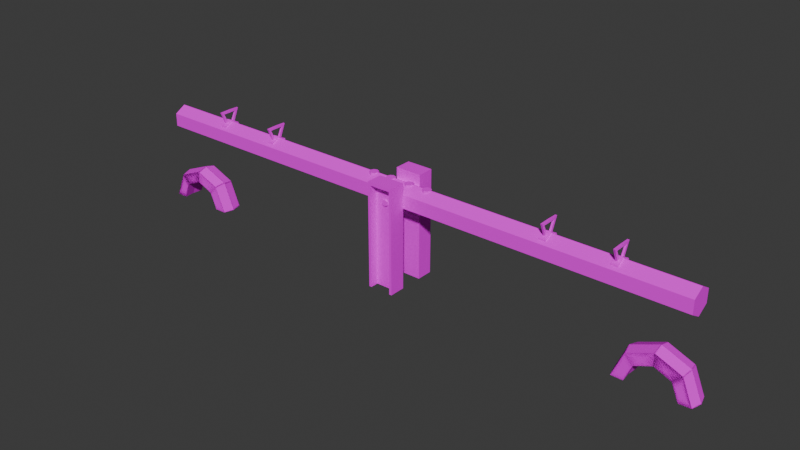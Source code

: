 # Source: Seesaw01.blend  (saved by Blender 4.2.66; exported with 4.5.12 LTS)
import bpy
from mathutils import Matrix  # noqa: F401  (used for matrix-valued properties, if any)

bpy.ops.wm.read_factory_settings(use_empty=True)
scene = bpy.context.scene
scene.name = 'Scene'

# ---- collections
col_collection = bpy.data.collections.new('Collection'); scene.collection.children.link(col_collection)

# ---- images (referenced by path relative to the original .blend; pixels are not part of the script)
import os
ASSET_DIR = os.environ.get("B2B_ASSET_DIR", "")  # directory of the original .blend (textures are referenced by path, not embedded)
HERE = os.path.dirname(os.path.abspath(__file__))  # packed textures are extracted next to this script under _unpacked/

def load_image(name, relpath, width, height, colorspace="sRGB"):
    """Load a texture the original file referenced (path relative to the .blend, or extracted next to this script)."""
    p = next((c for c in (os.path.join(HERE, relpath), os.path.join(ASSET_DIR, relpath)) if relpath and os.path.exists(c)), "")
    if p:
        img = bpy.data.images.load(p, check_existing=True)
        img.name = name
    else:  # same state as the original file: an image datablock whose file is absent (Cycles renders it pink)
        img = bpy.data.images.new(name, width, height)
        img.source = "FILE"
        img.filepath = "//" + (relpath or name)
    img.colorspace_settings.name = colorspace
    return img
img_seesawswing01_a_png = load_image('SeesawSwing01_a.png', 'SeesawSwing01_a.png', 1024, 1024, 'sRGB')

# ---- materials (node trees are filled in below, after node groups)
mat_primary = bpy.data.materials.new('Primary')
mat_primary.alpha_threshold = 0.0
mat_primary.use_transparent_shadow = False
mat_primary.roughness = 0.5
mat_primary.line_color = (0.0, 0.0, 0.0, 1.0)

# ---- material node trees
mat_primary.use_nodes = True; mat_primary.node_tree.nodes.clear()
_N = mat_primary.node_tree.nodes; _L = mat_primary.node_tree.links
n0 = _N.new('ShaderNodeOutputMaterial'); n0.name = 'Material Output'; n0.location = (300, 300)
n1 = _N.new('ShaderNodeBsdfPrincipled'); n1.name = 'Principled BSDF'; n1.location = (10, 300)
n1.inputs[3].default_value = 1.45
n1.inputs[13].default_value = 0.05
n2 = _N.new('ShaderNodeTexImage'); n2.name = 'Image Texture'; n2.location = (-280, 280)
n2.image = img_seesawswing01_a_png
n2.interpolation = 'Closest'
_L.new(n1.outputs[0], n0.inputs[0])
_L.new(n2.outputs[0], n1.inputs[0])
n0.is_active_output = True

# ---- world
world_world = bpy.data.worlds.new('World'); scene.world = world_world
world_world.use_nodes = True; world_world.node_tree.nodes.clear()
_N = world_world.node_tree.nodes; _L = world_world.node_tree.links
n0 = _N.new('ShaderNodeOutputWorld'); n0.name = 'World Output'; n0.location = (300, 300)
n1 = _N.new('ShaderNodeBackground'); n1.name = 'Background'; n1.location = (10, 300)
n1.inputs[0].default_value = (0.05088, 0.05088, 0.05088, 1.0)
_L.new(n1.outputs[0], n0.inputs[0])
n0.is_active_output = True
world_world.color = (0.05088, 0.05088, 0.05088)
world_world.use_sun_shadow = False
world_world.sun_shadow_jitter_overblur = 0.0

# ---- meshes
me_cylinder = bpy.data.meshes.new('Cylinder')
me_cylinder.from_pydata([(-4.4, 0.1732, 0.125), (4.4, 0.1732, 0.125), (-4.4, 0.1732, -0.075), (4.4, 0.1732, -0.075), (-4.4, -1.106e-08, -0.175), (4.4, -1.106e-08, -0.175), (-4.4, -0.1732, -0.075), (4.4, -0.1732, -0.075), (-4.4, -0.1732, 0.125), (4.4, -0.1732, 0.125), (-4.4, 3.844e-09, 0.225), (4.4, 3.844e-09, 0.225), (7.637e-09, -0.2982, 0.05), (7.637e-09, -0.3232, 0.05), (0.0433, -0.2982, 0.025), (0.0433, -0.3232, 0.025), (0.0433, -0.2982, -0.025), (0.0433, -0.3232, -0.025), (7.637e-09, -0.2982, -0.05), (7.637e-09, -0.3232, -0.05), (-0.0433, -0.2982, -0.025), (-0.0433, -0.3232, -0.025), (-0.0433, -0.2982, 0.025), (-0.0433, -0.3232, 0.025), (3.3, -0.125, 0.14), (3.3, -0.125, 0.1775), (3.3, 0.125, 0.14), (3.3, 0.125, 0.1775), (3.4, -0.125, 0.14), (3.4, -0.125, 0.1775), (3.4, 0.125, 0.14), (3.4, 0.125, 0.1775), (3.3, -3.607e-09, 0.14), (3.3, 3.844e-09, 0.24), (3.4, 3.844e-09, 0.14), (3.4, -3.607e-09, 0.24), (3.336, -0.07975, 0.2001), (3.364, -0.07975, 0.2001), (3.336, -0.04525, 0.2174), (3.364, -0.04525, 0.2174), (3.364, -0.1125, 0.359), (3.364, -0.1657, 0.3937), (3.336, -0.1657, 0.3937), (3.336, -0.1125, 0.359), (3.364, 1.082e-07, 0.3976), (3.336, 1.082e-07, 0.3976), (3.336, 1.082e-07, 0.359), (3.336, 0.07975, 0.2001), (3.364, 0.07975, 0.2001), (3.336, 0.04525, 0.2174), (3.364, 0.04525, 0.2174), (3.364, 0.1125, 0.359), (3.364, 0.1657, 0.3937), (3.336, 0.1657, 0.3937), (3.336, 0.1125, 0.359), (3.364, 1.082e-07, 0.359), (2.3, 0.125, 0.14), (2.3, 0.125, 0.1775), (2.3, -0.125, 0.14), (2.3, -0.125, 0.1775), (2.4, 0.125, 0.14), (2.4, 0.125, 0.1775), (2.4, -0.125, 0.14), (2.4, -0.125, 0.1775), (2.3, 1.325e-07, 0.14), (2.3, 1.251e-07, 0.24), (2.4, 1.251e-07, 0.14), (2.4, 1.325e-07, 0.24), (2.336, 0.07975, 0.2001), (2.364, 0.07975, 0.2001), (2.336, 0.04525, 0.2174), (2.364, 0.04525, 0.2174), (2.364, 0.1125, 0.359), (2.364, 0.1657, 0.3937), (2.336, 0.1657, 0.3937), (2.336, 0.1125, 0.359), (2.364, 2.077e-08, 0.3976), (2.336, 2.077e-08, 0.3976), (2.336, 2.077e-08, 0.359), (2.336, -0.07975, 0.2001), (2.364, -0.07975, 0.2001), (2.336, -0.04525, 0.2174), (2.364, -0.04525, 0.2174), (2.364, -0.1125, 0.359), (2.364, -0.1657, 0.3937), (2.336, -0.1657, 0.3937), (2.336, -0.1125, 0.359), (2.364, 2.077e-08, 0.359), (-3.3, -0.125, 0.14), (-3.3, -0.125, 0.1775), (-3.3, 0.125, 0.14), (-3.3, 0.125, 0.1775), (-3.4, -0.125, 0.14), (-3.4, -0.125, 0.1775), (-3.4, 0.125, 0.14), (-3.4, 0.125, 0.1775), (-3.3, -3.607e-09, 0.14), (-3.3, 3.844e-09, 0.24), (-3.4, 3.844e-09, 0.14), (-3.4, -3.607e-09, 0.24), (-3.336, -0.07975, 0.2001), (-3.364, -0.07975, 0.2001), (-3.336, -0.04525, 0.2174), (-3.364, -0.04525, 0.2174), (-3.364, -0.1125, 0.359), (-3.364, -0.1657, 0.3937), (-3.336, -0.1657, 0.3937), (-3.336, -0.1125, 0.359), (-3.364, 1.082e-07, 0.3976), (-3.336, 1.082e-07, 0.3976), (-3.336, 1.082e-07, 0.359), (-3.336, 0.07975, 0.2001), (-3.364, 0.07975, 0.2001), (-3.336, 0.04525, 0.2174), (-3.364, 0.04525, 0.2174), (-3.364, 0.1125, 0.359), (-3.364, 0.1657, 0.3937), (-3.336, 0.1657, 0.3937), (-3.336, 0.1125, 0.359), (-3.364, 1.082e-07, 0.359), (-2.3, 0.125, 0.14), (-2.3, 0.125, 0.1775), (-2.3, -0.125, 0.14), (-2.3, -0.125, 0.1775), (-2.4, 0.125, 0.14), (-2.4, 0.125, 0.1775), (-2.4, -0.125, 0.14), (-2.4, -0.125, 0.1775), (-2.3, 1.325e-07, 0.14), (-2.3, 1.251e-07, 0.24), (-2.4, 1.251e-07, 0.14), (-2.4, 1.325e-07, 0.24), (-2.336, 0.07975, 0.2001), (-2.364, 0.07975, 0.2001), (-2.336, 0.04525, 0.2174), (-2.364, 0.04525, 0.2174), (-2.364, 0.1125, 0.359), (-2.364, 0.1657, 0.3937), (-2.336, 0.1657, 0.3937), (-2.336, 0.1125, 0.359), (-2.364, 2.077e-08, 0.3976), (-2.336, 2.077e-08, 0.3976), (-2.336, 2.077e-08, 0.359), (-2.336, -0.07975, 0.2001), (-2.364, -0.07975, 0.2001), (-2.336, -0.04525, 0.2174), (-2.364, -0.04525, 0.2174), (-2.364, -0.1125, 0.359), (-2.364, -0.1657, 0.3937), (-2.336, -0.1657, 0.3937), (-2.336, -0.1125, 0.359), (-2.364, 2.077e-08, 0.359), (-0.4594, 0.06754, 0.225), (-0.4594, 0.06754, 0.1775), (0.4594, 0.06754, 0.1775), (0.4594, 0.06754, 0.225), (0.5071, 0.04776, 0.1775), (0.5071, 0.04776, 0.225), (0.5269, 2.033e-08, 0.1775), (0.5269, 2.033e-08, 0.225), (0.5071, -0.04776, 0.1775), (0.5071, -0.04776, 0.225), (0.4594, -0.06754, 0.1775), (0.4594, -0.06754, 0.225), (0.4116, -0.04776, 0.1775), (0.4116, -0.04776, 0.225), (0.3918, 2.033e-08, 0.1775), (0.3918, 2.033e-08, 0.225), (0.4116, 0.04776, 0.1775), (0.4116, 0.04776, 0.225), (-0.4116, 0.04776, 0.1775), (-0.4116, 0.04776, 0.225), (-0.3918, 2.033e-08, 0.1775), (-0.3918, 2.033e-08, 0.225), (-0.4116, -0.04776, 0.1775), (-0.4116, -0.04776, 0.225), (-0.4594, -0.06754, 0.1775), (-0.4594, -0.06754, 0.225), (-0.5071, -0.04776, 0.1775), (-0.5071, -0.04776, 0.225), (-0.5269, 2.033e-08, 0.1775), (-0.5269, 2.033e-08, 0.225), (-0.5071, 0.04776, 0.1775), (-0.5071, 0.04776, 0.225), (-0.1594, 0.06754, 0.225), (-0.1594, 0.06754, 0.1775), (-0.1116, 0.04776, 0.1775), (-0.1116, 0.04776, 0.225), (-0.09183, 2.033e-08, 0.1775), (-0.09183, 2.033e-08, 0.225), (-0.1116, -0.04776, 0.1775), (-0.1116, -0.04776, 0.225), (-0.1594, -0.06754, 0.1775), (-0.1594, -0.06754, 0.225), (-0.2071, -0.04776, 0.1775), (-0.2071, -0.04776, 0.225), (-0.2269, 2.033e-08, 0.1775), (-0.2269, 2.033e-08, 0.225), (-0.2071, 0.04776, 0.1775), (-0.2071, 0.04776, 0.225), (0.1594, 0.06754, 0.225), (0.1594, 0.06754, 0.1775), (0.2071, 0.04776, 0.1775), (0.2071, 0.04776, 0.225), (0.2269, 2.033e-08, 0.1775), (0.2269, 2.033e-08, 0.225), (0.2071, -0.04776, 0.1775), (0.2071, -0.04776, 0.225), (0.1594, -0.06754, 0.1775), (0.1594, -0.06754, 0.225), (0.1116, -0.04776, 0.1775), (0.1116, -0.04776, 0.225), (0.09184, 2.033e-08, 0.1775), (0.09184, 2.033e-08, 0.225), (0.1116, 0.04776, 0.1775), (0.1116, 0.04776, 0.225), (7.637e-09, 0.2982, 0.05), (7.637e-09, 0.3232, 0.05), (0.0433, 0.2982, 0.025), (0.0433, 0.3232, 0.025), (0.0433, 0.2982, -0.025), (0.0433, 0.3232, -0.025), (7.637e-09, 0.2982, -0.05), (7.637e-09, 0.3232, -0.05), (-0.0433, 0.2982, -0.025), (-0.0433, 0.3232, -0.025), (-0.0433, 0.2982, 0.025), (-0.0433, 0.3232, 0.025)], [], [(0, 1, 3, 2), (2, 3, 5, 4), (4, 5, 7, 6), (6, 7, 9, 8), (3, 1, 11, 9, 7, 5), (8, 9, 11, 10), (10, 11, 1, 0), (0, 2, 4, 6, 8, 10), (12, 13, 15, 14), (14, 15, 17, 16), (16, 17, 19, 18), (18, 19, 21, 20), (15, 13, 23, 21, 19, 17), (20, 21, 23, 22), (22, 23, 13, 12), (32, 33, 27, 26), (26, 27, 31, 30), (34, 35, 29, 28), (28, 29, 25, 24), (32, 34, 28, 24), (35, 33, 25, 29), (31, 27, 33, 35), (26, 30, 34, 32), (30, 31, 35, 34), (24, 25, 33, 32), (50, 49, 54, 51), (40, 43, 46, 55), (39, 38, 43, 40), (36, 37, 41, 42), (38, 36, 42, 43), (37, 39, 40, 41), (51, 54, 46, 55), (42, 41, 44, 45), (43, 42, 45, 46), (41, 40, 55, 44), (47, 48, 52, 53), (49, 47, 53, 54), (48, 50, 51, 52), (53, 52, 44, 45), (54, 53, 45, 46), (52, 51, 55, 44), (64, 65, 59, 58), (58, 59, 63, 62), (66, 67, 61, 60), (60, 61, 57, 56), (64, 66, 60, 56), (67, 65, 57, 61), (63, 59, 65, 67), (58, 62, 66, 64), (62, 63, 67, 66), (56, 57, 65, 64), (82, 81, 86, 83), (72, 75, 78, 87), (71, 70, 75, 72), (68, 69, 73, 74), (70, 68, 74, 75), (69, 71, 72, 73), (83, 86, 78, 87), (74, 73, 76, 77), (75, 74, 77, 78), (73, 72, 87, 76), (79, 80, 84, 85), (81, 79, 85, 86), (80, 82, 83, 84), (85, 84, 76, 77), (86, 85, 77, 78), (84, 83, 87, 76), (96, 90, 91, 97), (90, 94, 95, 91), (98, 92, 93, 99), (92, 88, 89, 93), (96, 88, 92, 98), (99, 93, 89, 97), (95, 99, 97, 91), (90, 96, 98, 94), (94, 98, 99, 95), (88, 96, 97, 89), (114, 115, 118, 113), (104, 119, 110, 107), (103, 104, 107, 102), (100, 106, 105, 101), (102, 107, 106, 100), (101, 105, 104, 103), (115, 119, 110, 118), (106, 109, 108, 105), (107, 110, 109, 106), (105, 108, 119, 104), (111, 117, 116, 112), (113, 118, 117, 111), (112, 116, 115, 114), (117, 109, 108, 116), (118, 110, 109, 117), (116, 108, 119, 115), (128, 122, 123, 129), (122, 126, 127, 123), (130, 124, 125, 131), (124, 120, 121, 125), (128, 120, 124, 130), (131, 125, 121, 129), (127, 131, 129, 123), (122, 128, 130, 126), (126, 130, 131, 127), (120, 128, 129, 121), (146, 147, 150, 145), (136, 151, 142, 139), (135, 136, 139, 134), (132, 138, 137, 133), (134, 139, 138, 132), (133, 137, 136, 135), (147, 151, 142, 150), (138, 141, 140, 137), (139, 142, 141, 138), (137, 140, 151, 136), (143, 149, 148, 144), (145, 150, 149, 143), (144, 148, 147, 146), (149, 141, 140, 148), (150, 142, 141, 149), (148, 140, 151, 147), (188, 189, 191, 190), (180, 181, 183, 182), (154, 155, 157, 156), (186, 187, 189, 188), (171, 152, 183, 181, 179, 177, 175, 173), (156, 157, 159, 158), (192, 193, 195, 194), (178, 179, 181, 180), (158, 159, 161, 160), (194, 195, 197, 196), (176, 177, 179, 178), (160, 161, 163, 162), (187, 184, 199, 197, 195, 193, 191, 189), (174, 175, 177, 176), (162, 163, 165, 164), (196, 197, 199, 198), (172, 173, 175, 174), (164, 165, 167, 166), (157, 155, 169, 167, 165, 163, 161, 159), (170, 171, 173, 172), (166, 167, 169, 168), (190, 191, 193, 192), (182, 183, 152, 153), (168, 169, 155, 154), (153, 152, 171, 170), (198, 199, 184, 185), (185, 184, 187, 186), (204, 205, 207, 206), (202, 203, 205, 204), (208, 209, 211, 210), (210, 211, 213, 212), (203, 200, 215, 213, 211, 209, 207, 205), (212, 213, 215, 214), (206, 207, 209, 208), (214, 215, 200, 201), (201, 200, 203, 202), (216, 217, 219, 218), (218, 219, 221, 220), (220, 221, 223, 222), (222, 223, 225, 224), (219, 217, 227, 225, 223, 221), (224, 225, 227, 226), (226, 227, 217, 216)])
_uv = me_cylinder.uv_layers.new(name='UVMap')
_uv.uv.foreach_set('vector', [1.0, 0.8, 0.0, 0.7983, 0.0, 0.6773, 1.0, 0.679, 1.0, 0.8252, 0.0, 0.8235, 0.0, 0.7277, 1.0, 0.7294, 1.0, 0.6471, 0.0, 0.6471, 0.0, 0.7345, 1.0, 0.7328, 1.0, 0.8252, 0.0, 0.8252, 0.0, 0.7345, 1.0, 0.7361, 0.2427, 0.7798, 0.2276, 0.8252, 0.2127, 0.7798, 0.2127, 0.6908, 0.2276, 0.6454, 0.2427, 0.6908, 1.0, 1.001, 0.0, 0.9992, 0.0, 0.9176, 1.0, 0.9193, 1.0, 0.9193, 0.0, 0.9176, 0.0, 0.8235, 1.0, 0.8252, 0.2427, 0.6908, 0.2576, 0.6454, 0.2724, 0.6908, 0.2724, 0.7798, 0.2576, 0.8252, 0.2427, 0.7798, 0.4877, 0.2639, 0.4884, 0.2538, 0.4923, 0.2639, 0.491, 0.2739, 0.4932, 0.2739, 0.4923, 0.2639, 0.4958, 0.2538, 0.4964, 0.2639, 0.4977, 0.2538, 0.4958, 0.2538, 0.4958, 0.2353, 0.4977, 0.2353, 0.4964, 0.2252, 0.4958, 0.2353, 0.4923, 0.2252, 0.4932, 0.2151, 0.4923, 0.2639, 0.4884, 0.2538, 0.4884, 0.2353, 0.4923, 0.2252, 0.4958, 0.2353, 0.4958, 0.2538, 0.491, 0.2151, 0.4923, 0.2252, 0.4884, 0.2353, 0.4877, 0.2252, 0.4864, 0.2353, 0.4884, 0.2353, 0.4884, 0.2538, 0.4864, 0.2538, 0.4816, 0.1345, 0.4923, 0.1361, 0.4858, 0.205, 0.4816, 0.205, 0.4916, 0.1697, 0.4881, 0.1697, 0.4881, 0.1176, 0.4916, 0.1176, 0.4923, 0.1345, 0.5029, 0.1345, 0.4961, 0.205, 0.4923, 0.205, 0.4916, 0.1176, 0.4955, 0.1176, 0.4955, 0.1697, 0.4916, 0.1697, 0.125, 0.625, 0.375, 0.625, 0.375, 0.75, 0.125, 0.75, 0.4874, 0.1227, 0.4987, 0.1244, 0.4987, 0.2067, 0.4874, 0.2067, 0.4874, 0.04034, 0.4987, 0.04034, 0.4987, 0.1244, 0.4874, 0.1227, 0.125, 0.5, 0.375, 0.5, 0.375, 0.625, 0.125, 0.625, 0.4923, 0.06555, 0.4961, 0.06555, 0.5029, 0.1345, 0.4923, 0.1345, 0.4816, 0.06555, 0.4858, 0.06555, 0.4923, 0.1361, 0.4816, 0.1345, 0.4855, 0.07395, 0.4877, 0.07395, 0.4877, 0.1395, 0.4855, 0.1395, 0.4855, 0.1395, 0.4877, 0.1395, 0.4877, 0.1882, 0.4855, 0.1882, 0.4855, 0.07395, 0.4877, 0.07395, 0.4877, 0.1395, 0.4855, 0.1395, 0.4832, 0.07395, 0.4855, 0.07395, 0.4855, 0.163, 0.4832, 0.163, 0.4852, 0.1412, 0.4826, 0.1412, 0.4826, 0.07227, 0.4848, 0.08908, 0.4923, 0.07227, 0.4948, 0.07227, 0.4945, 0.1244, 0.4923, 0.1412, 0.4855, 0.1395, 0.4877, 0.1395, 0.4877, 0.1882, 0.4855, 0.1882, 0.4832, 0.163, 0.4855, 0.163, 0.4855, 0.2336, 0.4832, 0.2336, 0.4848, 0.08908, 0.4826, 0.07227, 0.4923, 0.09244, 0.4913, 0.1042, 0.4923, 0.1412, 0.4945, 0.1244, 0.501, 0.1092, 0.5019, 0.121, 0.4832, 0.07395, 0.4855, 0.07395, 0.4855, 0.163, 0.4832, 0.163, 0.4852, 0.1412, 0.4826, 0.1412, 0.4826, 0.07227, 0.4848, 0.08908, 0.4923, 0.07227, 0.4948, 0.07227, 0.4945, 0.1244, 0.4923, 0.1412, 0.4832, 0.163, 0.4855, 0.163, 0.4855, 0.2336, 0.4832, 0.2336, 0.4848, 0.08908, 0.4826, 0.07227, 0.4923, 0.09244, 0.4913, 0.1042, 0.4923, 0.1412, 0.4945, 0.1244, 0.501, 0.1092, 0.5019, 0.121, 0.4816, 0.1345, 0.4923, 0.1361, 0.4858, 0.205, 0.4816, 0.205, 0.4916, 0.1697, 0.4881, 0.1697, 0.4881, 0.1176, 0.4916, 0.1176, 0.4923, 0.1345, 0.5029, 0.1345, 0.4961, 0.205, 0.4923, 0.205, 0.4916, 0.1176, 0.4955, 0.1176, 0.4955, 0.1697, 0.4916, 0.1697, 0.125, 0.625, 0.375, 0.625, 0.375, 0.75, 0.125, 0.75, 0.4874, 0.1227, 0.4987, 0.1244, 0.4987, 0.2067, 0.4874, 0.2067, 0.4874, 0.04034, 0.4987, 0.04034, 0.4987, 0.1244, 0.4874, 0.1227, 0.125, 0.5, 0.375, 0.5, 0.375, 0.625, 0.125, 0.625, 0.4923, 0.06555, 0.4961, 0.06555, 0.5029, 0.1345, 0.4923, 0.1345, 0.4816, 0.06555, 0.4858, 0.06555, 0.4923, 0.1361, 0.4816, 0.1345, 0.4855, 0.07395, 0.4877, 0.07395, 0.4877, 0.1395, 0.4855, 0.1395, 0.4855, 0.1395, 0.4877, 0.1395, 0.4877, 0.1882, 0.4855, 0.1882, 0.4855, 0.07395, 0.4877, 0.07395, 0.4877, 0.1395, 0.4855, 0.1395, 0.4832, 0.07395, 0.4855, 0.07395, 0.4855, 0.163, 0.4832, 0.163, 0.4852, 0.1412, 0.4826, 0.1412, 0.4826, 0.07227, 0.4848, 0.08908, 0.4923, 0.07227, 0.4948, 0.07227, 0.4945, 0.1244, 0.4923, 0.1412, 0.4855, 0.1395, 0.4877, 0.1395, 0.4877, 0.1882, 0.4855, 0.1882, 0.4832, 0.163, 0.4855, 0.163, 0.4855, 0.2336, 0.4832, 0.2336, 0.4848, 0.08908, 0.4826, 0.07227, 0.4923, 0.09244, 0.4913, 0.1042, 0.4923, 0.1412, 0.4945, 0.1244, 0.501, 0.1092, 0.5019, 0.121, 0.4832, 0.07395, 0.4855, 0.07395, 0.4855, 0.163, 0.4832, 0.163, 0.4852, 0.1412, 0.4826, 0.1412, 0.4826, 0.07227, 0.4848, 0.08908, 0.4923, 0.07227, 0.4948, 0.07227, 0.4945, 0.1244, 0.4923, 0.1412, 0.4832, 0.163, 0.4855, 0.163, 0.4855, 0.2336, 0.4832, 0.2336, 0.4848, 0.08908, 0.4826, 0.07227, 0.4923, 0.09244, 0.4913, 0.1042, 0.4923, 0.1412, 0.4945, 0.1244, 0.501, 0.1092, 0.5019, 0.121, 0.4816, 0.1345, 0.4816, 0.205, 0.4858, 0.205, 0.4923, 0.1361, 0.4916, 0.1697, 0.4916, 0.1176, 0.4881, 0.1176, 0.4881, 0.1697, 0.4923, 0.1345, 0.4923, 0.205, 0.4961, 0.205, 0.5029, 0.1345, 0.4916, 0.1176, 0.4916, 0.1697, 0.4955, 0.1697, 0.4955, 0.1176, 0.125, 0.625, 0.125, 0.75, 0.375, 0.75, 0.375, 0.625, 0.4874, 0.1227, 0.4874, 0.2067, 0.4987, 0.2067, 0.4987, 0.1244, 0.4874, 0.04034, 0.4874, 0.1227, 0.4987, 0.1244, 0.4987, 0.04034, 0.125, 0.5, 0.125, 0.625, 0.375, 0.625, 0.375, 0.5, 0.4923, 0.06555, 0.4923, 0.1345, 0.5029, 0.1345, 0.4961, 0.06555, 0.4816, 0.06555, 0.4816, 0.1345, 0.4923, 0.1361, 0.4858, 0.06555, 0.4855, 0.07395, 0.4855, 0.1395, 0.4877, 0.1395, 0.4877, 0.07395, 0.4855, 0.1395, 0.4855, 0.1882, 0.4877, 0.1882, 0.4877, 0.1395, 0.4855, 0.07395, 0.4855, 0.1395, 0.4877, 0.1395, 0.4877, 0.07395, 0.4832, 0.07395, 0.4832, 0.163, 0.4855, 0.163, 0.4855, 0.07395, 0.4852, 0.1412, 0.4848, 0.08908, 0.4826, 0.07227, 0.4826, 0.1412, 0.4923, 0.07227, 0.4923, 0.1412, 0.4945, 0.1244, 0.4948, 0.07227, 0.4855, 0.1395, 0.4855, 0.1882, 0.4877, 0.1882, 0.4877, 0.1395, 0.4832, 0.163, 0.4832, 0.2336, 0.4855, 0.2336, 0.4855, 0.163, 0.4848, 0.08908, 0.4913, 0.1042, 0.4923, 0.09244, 0.4826, 0.07227, 0.4923, 0.1412, 0.5019, 0.121, 0.501, 0.1092, 0.4945, 0.1244, 0.4832, 0.07395, 0.4832, 0.163, 0.4855, 0.163, 0.4855, 0.07395, 0.4852, 0.1412, 0.4848, 0.08908, 0.4826, 0.07227, 0.4826, 0.1412, 0.4923, 0.07227, 0.4923, 0.1412, 0.4945, 0.1244, 0.4948, 0.07227, 0.4832, 0.163, 0.4832, 0.2336, 0.4855, 0.2336, 0.4855, 0.163, 0.4848, 0.08908, 0.4913, 0.1042, 0.4923, 0.09244, 0.4826, 0.07227, 0.4923, 0.1412, 0.5019, 0.121, 0.501, 0.1092, 0.4945, 0.1244, 0.4816, 0.1345, 0.4816, 0.205, 0.4858, 0.205, 0.4923, 0.1361, 0.4916, 0.1697, 0.4916, 0.1176, 0.4881, 0.1176, 0.4881, 0.1697, 0.4923, 0.1345, 0.4923, 0.205, 0.4961, 0.205, 0.5029, 0.1345, 0.4916, 0.1176, 0.4916, 0.1697, 0.4955, 0.1697, 0.4955, 0.1176, 0.125, 0.625, 0.125, 0.75, 0.375, 0.75, 0.375, 0.625, 0.4874, 0.1227, 0.4874, 0.2067, 0.4987, 0.2067, 0.4987, 0.1244, 0.4874, 0.04034, 0.4874, 0.1227, 0.4987, 0.1244, 0.4987, 0.04034, 0.125, 0.5, 0.125, 0.625, 0.375, 0.625, 0.375, 0.5, 0.4923, 0.06555, 0.4923, 0.1345, 0.5029, 0.1345, 0.4961, 0.06555, 0.4816, 0.06555, 0.4816, 0.1345, 0.4923, 0.1361, 0.4858, 0.06555, 0.4855, 0.07395, 0.4855, 0.1395, 0.4877, 0.1395, 0.4877, 0.07395, 0.4855, 0.1395, 0.4855, 0.1882, 0.4877, 0.1882, 0.4877, 0.1395, 0.4855, 0.07395, 0.4855, 0.1395, 0.4877, 0.1395, 0.4877, 0.07395, 0.4832, 0.07395, 0.4832, 0.163, 0.4855, 0.163, 0.4855, 0.07395, 0.4852, 0.1412, 0.4848, 0.08908, 0.4826, 0.07227, 0.4826, 0.1412, 0.4923, 0.07227, 0.4923, 0.1412, 0.4945, 0.1244, 0.4948, 0.07227, 0.4855, 0.1395, 0.4855, 0.1882, 0.4877, 0.1882, 0.4877, 0.1395, 0.4832, 0.163, 0.4832, 0.2336, 0.4855, 0.2336, 0.4855, 0.163, 0.4848, 0.08908, 0.4913, 0.1042, 0.4923, 0.09244, 0.4826, 0.07227, 0.4923, 0.1412, 0.5019, 0.121, 0.501, 0.1092, 0.4945, 0.1244, 0.4832, 0.07395, 0.4832, 0.163, 0.4855, 0.163, 0.4855, 0.07395, 0.4852, 0.1412, 0.4848, 0.08908, 0.4826, 0.07227, 0.4826, 0.1412, 0.4923, 0.07227, 0.4923, 0.1412, 0.4945, 0.1244, 0.4948, 0.07227, 0.4832, 0.163, 0.4832, 0.2336, 0.4855, 0.2336, 0.4855, 0.163, 0.4848, 0.08908, 0.4913, 0.1042, 0.4923, 0.09244, 0.4826, 0.07227, 0.4923, 0.1412, 0.5019, 0.121, 0.501, 0.1092, 0.4945, 0.1244, 0.5065, 0.1882, 0.5107, 0.1882, 0.5107, 0.2118, 0.5065, 0.2118, 0.5065, 0.09076, 0.5107, 0.09076, 0.5107, 0.1143, 0.5065, 0.1143, 0.5065, 0.1378, 0.5107, 0.1378, 0.5107, 0.163, 0.5065, 0.163, 0.5065, 0.163, 0.5107, 0.163, 0.5107, 0.1882, 0.5065, 0.1882, 0.551, 0.8857, 0.5558, 0.8857, 0.5594, 0.9042, 0.5594, 0.9294, 0.5558, 0.9479, 0.551, 0.9479, 0.5474, 0.9294, 0.5474, 0.9042, 0.5065, 0.163, 0.5107, 0.163, 0.5107, 0.1882, 0.5065, 0.1882, 0.5065, 0.237, 0.5107, 0.237, 0.5107, 0.2605, 0.5065, 0.2605, 0.5065, 0.2605, 0.5107, 0.2605, 0.5107, 0.284, 0.5065, 0.284, 0.5065, 0.1882, 0.5107, 0.1882, 0.5107, 0.2118, 0.5065, 0.2118, 0.5065, 0.2605, 0.5107, 0.2605, 0.5107, 0.284, 0.5065, 0.284, 0.5065, 0.237, 0.5107, 0.237, 0.5107, 0.2605, 0.5065, 0.2605, 0.5065, 0.2118, 0.5107, 0.2118, 0.5107, 0.237, 0.5065, 0.237, 0.551, 0.8857, 0.5558, 0.8857, 0.5594, 0.9042, 0.5594, 0.9294, 0.5558, 0.9479, 0.551, 0.9479, 0.5474, 0.9294, 0.5474, 0.9042, 0.5065, 0.2118, 0.5107, 0.2118, 0.5107, 0.237, 0.5065, 0.237, 0.5065, 0.237, 0.5107, 0.237, 0.5107, 0.2605, 0.5065, 0.2605, 0.5065, 0.09076, 0.5107, 0.09076, 0.5107, 0.1143, 0.5065, 0.1143, 0.5065, 0.1882, 0.5107, 0.1882, 0.5107, 0.2118, 0.5065, 0.2118, 0.5065, 0.2605, 0.5107, 0.2605, 0.5107, 0.284, 0.5065, 0.284, 0.551, 0.8857, 0.5558, 0.8857, 0.5594, 0.9042, 0.5594, 0.9294, 0.5558, 0.9479, 0.551, 0.9479, 0.5474, 0.9294, 0.5474, 0.9042, 0.5065, 0.163, 0.5107, 0.163, 0.5107, 0.1882, 0.5065, 0.1882, 0.5065, 0.09076, 0.5107, 0.09076, 0.5107, 0.1143, 0.5065, 0.1143, 0.5065, 0.2118, 0.5107, 0.2118, 0.5107, 0.237, 0.5065, 0.237, 0.5065, 0.1143, 0.5107, 0.1143, 0.5107, 0.1378, 0.5065, 0.1378, 0.5065, 0.1143, 0.5107, 0.1143, 0.5107, 0.1378, 0.5065, 0.1378, 0.5065, 0.1378, 0.5107, 0.1378, 0.5107, 0.163, 0.5065, 0.163, 0.5065, 0.1143, 0.5107, 0.1143, 0.5107, 0.1378, 0.5065, 0.1378, 0.5065, 0.1378, 0.5107, 0.1378, 0.5107, 0.163, 0.5065, 0.163, 0.5065, 0.1882, 0.5107, 0.1882, 0.5107, 0.2118, 0.5065, 0.2118, 0.5065, 0.163, 0.5107, 0.163, 0.5107, 0.1882, 0.5065, 0.1882, 0.5065, 0.237, 0.5107, 0.237, 0.5107, 0.2605, 0.5065, 0.2605, 0.5065, 0.2605, 0.5107, 0.2605, 0.5107, 0.284, 0.5065, 0.284, 0.551, 0.8857, 0.5558, 0.8857, 0.5594, 0.9042, 0.5594, 0.9294, 0.5558, 0.9479, 0.551, 0.9479, 0.5474, 0.9294, 0.5474, 0.9042, 0.5065, 0.09076, 0.5107, 0.09076, 0.5107, 0.1143, 0.5065, 0.1143, 0.5065, 0.2118, 0.5107, 0.2118, 0.5107, 0.237, 0.5065, 0.237, 0.5065, 0.1143, 0.5107, 0.1143, 0.5107, 0.1378, 0.5065, 0.1378, 0.5065, 0.1378, 0.5107, 0.1378, 0.5107, 0.163, 0.5065, 0.163, 0.4877, 0.2639, 0.4884, 0.2538, 0.4923, 0.2639, 0.491, 0.2739, 0.4932, 0.2739, 0.4923, 0.2639, 0.4958, 0.2538, 0.4964, 0.2639, 0.4977, 0.2538, 0.4958, 0.2538, 0.4958, 0.2353, 0.4977, 0.2353, 0.4964, 0.2252, 0.4958, 0.2353, 0.4923, 0.2252, 0.4932, 0.2151, 0.4923, 0.2639, 0.4884, 0.2538, 0.4884, 0.2353, 0.4923, 0.2252, 0.4958, 0.2353, 0.4958, 0.2538, 0.491, 0.2151, 0.4923, 0.2252, 0.4884, 0.2353, 0.4877, 0.2252, 0.4864, 0.2353, 0.4884, 0.2353, 0.4884, 0.2538, 0.4864, 0.2538])
me_cylinder.materials.append(mat_primary)
me_cylinder.update()
me_cube_001 = bpy.data.meshes.new('Cube.001')
me_cube_001.from_pydata([(-0.2, -0.4232, 0.0), (-0.2, -0.4232, 1.55), (-0.2, -0.1732, 0.0), (-0.2, -0.1732, 1.55), (0.2, -0.4232, 0.0), (0.2, -0.4232, 1.55), (0.2, -0.1732, 0.0), (0.2, -0.1732, 1.55), (-0.16, -0.4232, -5.96e-08), (-0.16, -0.4232, 1.55), (0.16, -0.4232, 1.55), (0.16, -0.4232, -5.96e-08), (-0.16, -0.2982, -5.96e-08), (-0.16, -0.2982, 1.55), (0.16, -0.2982, 1.55), (0.16, -0.2982, -5.96e-08), (-0.2, -0.4232, 1.6), (-0.2, -0.1732, 1.6), (0.2, -0.1732, 1.6), (0.2, -0.4232, 1.6), (4.586, 0.0, -7.451e-08), (4.542, -0.1603, -7.451e-08), (4.362, -0.1637, -7.451e-08), (4.377, 0.0, -4.47e-08), (4.362, 0.1637, -4.47e-08), (4.542, 0.1603, -4.47e-08), (4.414, 0.0, 0.4143), (4.383, -0.1603, 0.3831), (4.256, -0.1637, 0.2562), (4.27, 0.0, 0.2627), (4.256, 0.1637, 0.2562), (4.383, 0.1603, 0.3831), (4.0, 0.0, 0.5859), (4.0, -0.1603, 0.5418), (4.0, -0.1637, 0.3624), (4.0, 0.0, 0.3751), (4.0, 0.1637, 0.3624), (4.0, 0.1603, 0.5418), (3.586, 0.0, 0.4143), (3.617, -0.1603, 0.3831), (3.744, -0.1637, 0.2562), (3.73, 0.0, 0.2627), (3.744, 0.1637, 0.2562), (3.617, 0.1603, 0.3831), (3.414, 0.0, 0.0), (3.458, -0.1603, -1.49e-08), (3.638, -0.1637, -1.49e-08), (3.623, 0.0, 0.0), (3.638, 0.1637, -1.49e-08), (3.458, 0.1603, -1.49e-08), (-4.586, 0.0, -7.451e-08), (-4.542, -0.1603, -7.451e-08), (-4.362, -0.1637, -7.451e-08), (-4.377, 0.0, -4.47e-08), (-4.362, 0.1637, -4.47e-08), (-4.542, 0.1603, -4.47e-08), (-4.414, 0.0, 0.4143), (-4.383, -0.1603, 0.3831), (-4.256, -0.1637, 0.2562), (-4.27, 0.0, 0.2627), (-4.256, 0.1637, 0.2562), (-4.383, 0.1603, 0.3831), (-4.0, 0.0, 0.5859), (-4.0, -0.1603, 0.5418), (-4.0, -0.1637, 0.3624), (-4.0, 0.0, 0.3751), (-4.0, 0.1637, 0.3624), (-4.0, 0.1603, 0.5418), (-3.586, 0.0, 0.4143), (-3.617, -0.1603, 0.3831), (-3.744, -0.1637, 0.2562), (-3.73, 0.0, 0.2627), (-3.744, 0.1637, 0.2562), (-3.617, 0.1603, 0.3831), (-3.414, 0.0, 0.0), (-3.458, -0.1603, -1.49e-08), (-3.638, -0.1637, -1.49e-08), (-3.623, 0.0, 0.0), (-3.638, 0.1637, -1.49e-08), (-3.458, 0.1603, -1.49e-08), (-0.2, 0.4232, 0.0), (-0.2, 0.4232, 1.55), (-0.2, 0.1732, 0.0), (-0.2, 0.1732, 1.55), (0.2, 0.4232, 0.0), (0.2, 0.4232, 1.55), (0.2, 0.1732, 0.0), (0.2, 0.1732, 1.55), (-0.16, 0.4232, -5.96e-08), (-0.16, 0.4232, 1.55), (0.16, 0.4232, 1.55), (0.16, 0.4232, -5.96e-08), (-0.16, 0.2982, -5.96e-08), (-0.16, 0.2982, 1.55), (0.16, 0.2982, 1.55), (0.16, 0.2982, -5.96e-08), (-0.2, 0.4232, 1.6), (-0.2, 0.1732, 1.6), (0.2, 0.1732, 1.6), (0.2, 0.4232, 1.6), (4.542, 0.1603, -7.451e-08), (4.362, 0.1637, -7.451e-08), (4.362, -0.1637, -4.47e-08), (4.542, -0.1603, -4.47e-08), (4.383, 0.1603, 0.3831), (4.256, 0.1637, 0.2562), (4.256, -0.1637, 0.2562), (4.383, -0.1603, 0.3831), (4.0, 0.1603, 0.5418), (4.0, 0.1637, 0.3624), (4.0, -0.1637, 0.3624), (4.0, -0.1603, 0.5418), (3.617, 0.1603, 0.3831), (3.744, 0.1637, 0.2562), (3.744, -0.1637, 0.2562), (3.617, -0.1603, 0.3831), (3.458, 0.1603, -1.49e-08), (3.638, 0.1637, -1.49e-08), (3.638, -0.1637, -1.49e-08), (3.458, -0.1603, -1.49e-08), (-4.542, 0.1603, -7.451e-08), (-4.362, 0.1637, -7.451e-08), (-4.362, -0.1637, -4.47e-08), (-4.542, -0.1603, -4.47e-08), (-4.383, 0.1603, 0.3831), (-4.256, 0.1637, 0.2562), (-4.256, -0.1637, 0.2562), (-4.383, -0.1603, 0.3831), (-4.0, 0.1603, 0.5418), (-4.0, 0.1637, 0.3624), (-4.0, -0.1637, 0.3624), (-4.0, -0.1603, 0.5418), (-3.617, 0.1603, 0.3831), (-3.744, 0.1637, 0.2562), (-3.744, -0.1637, 0.2562), (-3.617, -0.1603, 0.3831), (-3.458, 0.1603, -1.49e-08), (-3.638, 0.1637, -1.49e-08), (-3.638, -0.1637, -1.49e-08), (-3.458, -0.1603, -1.49e-08)], [], [(0, 1, 3, 2), (2, 3, 7, 6), (6, 7, 5, 4), (1, 0, 8, 9), (3, 1, 16, 17), (9, 8, 12, 13), (16, 19, 18, 17), (5, 7, 18, 19), (4, 5, 10, 11), (15, 14, 13, 12), (11, 10, 14, 15), (1, 5, 19, 16), (7, 3, 17, 18), (5, 7, 3, 1), (20, 26, 27, 21), (21, 27, 28, 22), (22, 28, 29, 23), (23, 29, 30, 24), (24, 30, 31, 25), (25, 31, 26, 20), (26, 32, 33, 27), (27, 33, 34, 28), (28, 34, 35, 29), (29, 35, 36, 30), (30, 36, 37, 31), (31, 37, 32, 26), (32, 38, 39, 33), (33, 39, 40, 34), (34, 40, 41, 35), (35, 41, 42, 36), (36, 42, 43, 37), (37, 43, 38, 32), (38, 44, 45, 39), (39, 45, 46, 40), (40, 46, 47, 41), (41, 47, 48, 42), (42, 48, 49, 43), (43, 49, 44, 38), (50, 51, 57, 56), (51, 52, 58, 57), (52, 53, 59, 58), (53, 54, 60, 59), (54, 55, 61, 60), (55, 50, 56, 61), (56, 57, 63, 62), (57, 58, 64, 63), (58, 59, 65, 64), (59, 60, 66, 65), (60, 61, 67, 66), (61, 56, 62, 67), (62, 63, 69, 68), (63, 64, 70, 69), (64, 65, 71, 70), (65, 66, 72, 71), (66, 67, 73, 72), (67, 62, 68, 73), (68, 69, 75, 74), (69, 70, 76, 75), (70, 71, 77, 76), (71, 72, 78, 77), (72, 73, 79, 78), (73, 68, 74, 79), (80, 82, 83, 81), (82, 86, 87, 83), (86, 84, 85, 87), (81, 89, 88, 80), (83, 97, 96, 81), (89, 93, 92, 88), (96, 97, 98, 99), (85, 99, 98, 87), (84, 91, 90, 85), (95, 92, 93, 94), (91, 95, 94, 90), (81, 96, 99, 85), (87, 98, 97, 83), (85, 81, 83, 87), (20, 100, 104, 26), (100, 101, 105, 104), (101, 23, 29, 105), (23, 102, 106, 29), (102, 103, 107, 106), (103, 20, 26, 107), (26, 104, 108, 32), (104, 105, 109, 108), (105, 29, 35, 109), (29, 106, 110, 35), (106, 107, 111, 110), (107, 26, 32, 111), (32, 108, 112, 38), (108, 109, 113, 112), (109, 35, 41, 113), (35, 110, 114, 41), (110, 111, 115, 114), (111, 32, 38, 115), (38, 112, 116, 44), (112, 113, 117, 116), (113, 41, 47, 117), (41, 114, 118, 47), (114, 115, 119, 118), (115, 38, 44, 119), (50, 56, 124, 120), (120, 124, 125, 121), (121, 125, 59, 53), (53, 59, 126, 122), (122, 126, 127, 123), (123, 127, 56, 50), (56, 62, 128, 124), (124, 128, 129, 125), (125, 129, 65, 59), (59, 65, 130, 126), (126, 130, 131, 127), (127, 131, 62, 56), (62, 68, 132, 128), (128, 132, 133, 129), (129, 133, 71, 65), (65, 71, 134, 130), (130, 134, 135, 131), (131, 135, 68, 62), (68, 74, 136, 132), (132, 136, 137, 133), (133, 137, 77, 71), (71, 77, 138, 134), (134, 138, 139, 135), (135, 139, 74, 68)])
_uv = me_cube_001.uv_layers.new(name='UVMap')
_uv.uv.foreach_set('vector', [0.5058, 0.0, 0.5058, 0.5933, 0.479, 0.5933, 0.479, 0.0, 0.5058, 0.0, 0.5058, 0.5933, 0.479, 0.5933, 0.479, 0.0, 0.479, 0.0, 0.479, 0.5933, 0.5055, 0.5933, 0.5055, 0.0, 0.4748, 0.5899, 0.4748, 0.0, 0.4781, 0.0, 0.4781, 0.5899, 0.4916, 0.6471, 0.5197, 0.6471, 0.5197, 0.605, 0.4916, 0.605, 0.4919, 0.5933, 0.4919, 0.0, 0.479, 0.0, 0.479, 0.5933, 0.5039, 0.1966, 0.5039, 0.0, 0.4806, 0.0, 0.4806, 0.1966, 0.4645, 0.6471, 0.4926, 0.6471, 0.4926, 0.605, 0.4645, 0.605, 0.4748, 0.0, 0.4748, 0.5899, 0.4719, 0.5899, 0.4719, 0.0, 0.5058, 0.0, 0.5058, 0.5933, 0.479, 0.5933, 0.479, 0.0, 0.4919, 0.0, 0.4919, 0.5933, 0.5055, 0.5933, 0.5055, 0.0, 0.5197, 0.6471, 0.4645, 0.6471, 0.4645, 0.605, 0.5197, 0.605, 0.625, 0.5, 0.625, 0.25, 0.625, 0.25, 0.625, 0.5, 0.5039, 0.1966, 0.4806, 0.1966, 0.4806, 0.0, 0.5039, 0.0, 0.828, 0.1067, 0.8744, 0.1067, 0.8744, 0.2118, 0.828, 0.2118, 0.9125, 0.6471, 0.8509, 0.5059, 0.8715, 0.3832, 0.9125, 0.4756, 0.5, 0.8571, 0.625, 0.8571, 0.625, 1.0, 0.5, 1.0, 0.5, 0.1429, 0.625, 0.1429, 0.625, 0.2857, 0.5, 0.2857, 0.9125, 0.4756, 0.9535, 0.3832, 0.9742, 0.5059, 0.9125, 0.6471, 0.828, 0.001681, 0.8744, 0.001681, 0.8744, 0.1067, 0.828, 0.1067, 0.8744, 0.1067, 0.918, 0.1067, 0.918, 0.2118, 0.8744, 0.2118, 0.8509, 0.5059, 0.8254, 0.2134, 0.8541, 0.2134, 0.8715, 0.3832, 0.625, 0.8571, 0.75, 0.8571, 0.75, 1.0, 0.625, 1.0, 0.625, 0.1429, 0.75, 0.1429, 0.75, 0.2857, 0.625, 0.2857, 0.9535, 0.3832, 0.9709, 0.2134, 0.9997, 0.2134, 0.9742, 0.5059, 0.8744, 0.001681, 0.9177, 0.001681, 0.918, 0.1067, 0.8744, 0.1067, 0.918, 0.1067, 0.959, 0.1067, 0.959, 0.2118, 0.918, 0.2118, 0.8254, 0.2134, 0.8509, 0.5059, 0.8715, 0.3832, 0.8541, 0.2134, 0.75, 0.8571, 0.875, 0.8571, 0.875, 1.0, 0.75, 1.0, 0.75, 0.1429, 0.875, 0.1429, 0.875, 0.2857, 0.75, 0.2857, 0.9709, 0.2134, 0.9535, 0.3832, 0.9742, 0.5059, 0.9997, 0.2134, 0.9177, 0.001681, 0.959, 0.001681, 0.959, 0.1067, 0.918, 0.1067, 0.959, 0.1067, 1.0, 0.1067, 1.0, 0.2118, 0.959, 0.2118, 0.8509, 0.5059, 0.9125, 0.6471, 0.9125, 0.4756, 0.8715, 0.3832, 0.875, 0.8571, 1.0, 0.8571, 1.0, 1.0, 0.875, 1.0, 0.875, 0.1429, 1.0, 0.1429, 1.0, 0.2857, 0.875, 0.2857, 0.9535, 0.3832, 0.9125, 0.4756, 0.9125, 0.6471, 0.9742, 0.5059, 0.959, 0.001681, 1.0, 0.001681, 1.0, 0.1067, 0.959, 0.1067, 0.828, 0.1067, 0.828, 0.2118, 0.8744, 0.2118, 0.8744, 0.1067, 0.9125, 0.6471, 0.9125, 0.4756, 0.8715, 0.3832, 0.8509, 0.5059, 0.5, 0.8571, 0.5, 1.0, 0.625, 1.0, 0.625, 0.8571, 0.5, 0.1429, 0.5, 0.2857, 0.625, 0.2857, 0.625, 0.1429, 0.9125, 0.4756, 0.9125, 0.6471, 0.9742, 0.5059, 0.9535, 0.3832, 0.828, 0.001681, 0.828, 0.1067, 0.8744, 0.1067, 0.8744, 0.001681, 0.8744, 0.1067, 0.8744, 0.2118, 0.918, 0.2118, 0.918, 0.1067, 0.8509, 0.5059, 0.8715, 0.3832, 0.8541, 0.2134, 0.8254, 0.2134, 0.625, 0.8571, 0.625, 1.0, 0.75, 1.0, 0.75, 0.8571, 0.625, 0.1429, 0.625, 0.2857, 0.75, 0.2857, 0.75, 0.1429, 0.9535, 0.3832, 0.9742, 0.5059, 0.9997, 0.2134, 0.9709, 0.2134, 0.8744, 0.001681, 0.8744, 0.1067, 0.918, 0.1067, 0.9177, 0.001681, 0.918, 0.1067, 0.918, 0.2118, 0.959, 0.2118, 0.959, 0.1067, 0.8254, 0.2134, 0.8541, 0.2134, 0.8715, 0.3832, 0.8509, 0.5059, 0.75, 0.8571, 0.75, 1.0, 0.875, 1.0, 0.875, 0.8571, 0.75, 0.1429, 0.75, 0.2857, 0.875, 0.2857, 0.875, 0.1429, 0.9709, 0.2134, 0.9997, 0.2134, 0.9742, 0.5059, 0.9535, 0.3832, 0.9177, 0.001681, 0.918, 0.1067, 0.959, 0.1067, 0.959, 0.001681, 0.959, 0.1067, 0.959, 0.2118, 1.0, 0.2118, 1.0, 0.1067, 0.8509, 0.5059, 0.8715, 0.3832, 0.9125, 0.4756, 0.9125, 0.6471, 0.875, 0.8571, 0.875, 1.0, 1.0, 1.0, 1.0, 0.8571, 0.875, 0.1429, 0.875, 0.2857, 1.0, 0.2857, 1.0, 0.1429, 0.9535, 0.3832, 0.9742, 0.5059, 0.9125, 0.6471, 0.9125, 0.4756, 0.959, 0.001681, 0.959, 0.1067, 1.0, 0.1067, 1.0, 0.001681, 0.5058, 0.0, 0.479, 0.0, 0.479, 0.5933, 0.5058, 0.5933, 0.5058, 0.0, 0.479, 0.0, 0.479, 0.5933, 0.5058, 0.5933, 0.479, 0.0, 0.5055, 0.0, 0.5055, 0.5933, 0.479, 0.5933, 0.4748, 0.5899, 0.4781, 0.5899, 0.4781, 0.0, 0.4748, 0.0, 0.4916, 0.6471, 0.4916, 0.605, 0.5197, 0.605, 0.5197, 0.6471, 0.4919, 0.5933, 0.479, 0.5933, 0.479, 0.0, 0.4919, 0.0, 0.5039, 0.1966, 0.4806, 0.1966, 0.4806, 0.0, 0.5039, 0.0, 0.4645, 0.6471, 0.4645, 0.605, 0.4926, 0.605, 0.4926, 0.6471, 0.4748, 0.0, 0.4719, 0.0, 0.4719, 0.5899, 0.4748, 0.5899, 0.5058, 0.0, 0.479, 0.0, 0.479, 0.5933, 0.5058, 0.5933, 0.4919, 0.0, 0.5055, 0.0, 0.5055, 0.5933, 0.4919, 0.5933, 0.5197, 0.6471, 0.5197, 0.605, 0.4645, 0.605, 0.4645, 0.6471, 0.625, 0.5, 0.625, 0.5, 0.625, 0.25, 0.625, 0.25, 0.5039, 0.1966, 0.5039, 0.0, 0.4806, 0.0, 0.4806, 0.1966, 0.828, 0.1067, 0.828, 0.2118, 0.8744, 0.2118, 0.8744, 0.1067, 0.9125, 0.6471, 0.9125, 0.4756, 0.8715, 0.3832, 0.8509, 0.5059, 0.5, 0.8571, 0.5, 1.0, 0.625, 1.0, 0.625, 0.8571, 0.5, 0.1429, 0.5, 0.2857, 0.625, 0.2857, 0.625, 0.1429, 0.9125, 0.4756, 0.9125, 0.6471, 0.9742, 0.5059, 0.9535, 0.3832, 0.828, 0.001681, 0.828, 0.1067, 0.8744, 0.1067, 0.8744, 0.001681, 0.8744, 0.1067, 0.8744, 0.2118, 0.918, 0.2118, 0.918, 0.1067, 0.8509, 0.5059, 0.8715, 0.3832, 0.8541, 0.2134, 0.8254, 0.2134, 0.625, 0.8571, 0.625, 1.0, 0.75, 1.0, 0.75, 0.8571, 0.625, 0.1429, 0.625, 0.2857, 0.75, 0.2857, 0.75, 0.1429, 0.9535, 0.3832, 0.9742, 0.5059, 0.9997, 0.2134, 0.9709, 0.2134, 0.8744, 0.001681, 0.8744, 0.1067, 0.918, 0.1067, 0.9177, 0.001681, 0.918, 0.1067, 0.918, 0.2118, 0.959, 0.2118, 0.959, 0.1067, 0.8254, 0.2134, 0.8541, 0.2134, 0.8715, 0.3832, 0.8509, 0.5059, 0.75, 0.8571, 0.75, 1.0, 0.875, 1.0, 0.875, 0.8571, 0.75, 0.1429, 0.75, 0.2857, 0.875, 0.2857, 0.875, 0.1429, 0.9709, 0.2134, 0.9997, 0.2134, 0.9742, 0.5059, 0.9535, 0.3832, 0.9177, 0.001681, 0.918, 0.1067, 0.959, 0.1067, 0.959, 0.001681, 0.959, 0.1067, 0.959, 0.2118, 1.0, 0.2118, 1.0, 0.1067, 0.8509, 0.5059, 0.8715, 0.3832, 0.9125, 0.4756, 0.9125, 0.6471, 0.875, 0.8571, 0.875, 1.0, 1.0, 1.0, 1.0, 0.8571, 0.875, 0.1429, 0.875, 0.2857, 1.0, 0.2857, 1.0, 0.1429, 0.9535, 0.3832, 0.9742, 0.5059, 0.9125, 0.6471, 0.9125, 0.4756, 0.959, 0.001681, 0.959, 0.1067, 1.0, 0.1067, 1.0, 0.001681, 0.828, 0.1067, 0.8744, 0.1067, 0.8744, 0.2118, 0.828, 0.2118, 0.9125, 0.6471, 0.8509, 0.5059, 0.8715, 0.3832, 0.9125, 0.4756, 0.5, 0.8571, 0.625, 0.8571, 0.625, 1.0, 0.5, 1.0, 0.5, 0.1429, 0.625, 0.1429, 0.625, 0.2857, 0.5, 0.2857, 0.9125, 0.4756, 0.9535, 0.3832, 0.9742, 0.5059, 0.9125, 0.6471, 0.828, 0.001681, 0.8744, 0.001681, 0.8744, 0.1067, 0.828, 0.1067, 0.8744, 0.1067, 0.918, 0.1067, 0.918, 0.2118, 0.8744, 0.2118, 0.8509, 0.5059, 0.8254, 0.2134, 0.8541, 0.2134, 0.8715, 0.3832, 0.625, 0.8571, 0.75, 0.8571, 0.75, 1.0, 0.625, 1.0, 0.625, 0.1429, 0.75, 0.1429, 0.75, 0.2857, 0.625, 0.2857, 0.9535, 0.3832, 0.9709, 0.2134, 0.9997, 0.2134, 0.9742, 0.5059, 0.8744, 0.001681, 0.9177, 0.001681, 0.918, 0.1067, 0.8744, 0.1067, 0.918, 0.1067, 0.959, 0.1067, 0.959, 0.2118, 0.918, 0.2118, 0.8254, 0.2134, 0.8509, 0.5059, 0.8715, 0.3832, 0.8541, 0.2134, 0.75, 0.8571, 0.875, 0.8571, 0.875, 1.0, 0.75, 1.0, 0.75, 0.1429, 0.875, 0.1429, 0.875, 0.2857, 0.75, 0.2857, 0.9709, 0.2134, 0.9535, 0.3832, 0.9742, 0.5059, 0.9997, 0.2134, 0.9177, 0.001681, 0.959, 0.001681, 0.959, 0.1067, 0.918, 0.1067, 0.959, 0.1067, 1.0, 0.1067, 1.0, 0.2118, 0.959, 0.2118, 0.8509, 0.5059, 0.9125, 0.6471, 0.9125, 0.4756, 0.8715, 0.3832, 0.875, 0.8571, 1.0, 0.8571, 1.0, 1.0, 0.875, 1.0, 0.875, 0.1429, 1.0, 0.1429, 1.0, 0.2857, 0.875, 0.2857, 0.9535, 0.3832, 0.9125, 0.4756, 0.9125, 0.6471, 0.9742, 0.5059, 0.959, 0.001681, 1.0, 0.001681, 1.0, 0.1067, 0.959, 0.1067])
me_cube_001.materials.append(mat_primary)
me_cube_001.update()

# ---- objects
ob_seesaw01_log = bpy.data.objects.new('Seesaw01.Log', me_cylinder)
ob_seesaw01_base = bpy.data.objects.new('Seesaw01.Base', me_cube_001)

# ---- transforms, parenting, visibility, modifiers, constraints
ob_seesaw01_log.parent = ob_seesaw01_base
ob_seesaw01_log.location = (-1.211e-08, -3.229e-08, 1.302)
ob_seesaw01_base.location = (0.0, 0.0, 0.0)

# ---- collection membership
col_collection.objects.link(ob_seesaw01_log)
col_collection.objects.link(ob_seesaw01_base)

# ---- scene / render settings (as saved in the file)
scene.frame_start = 1; scene.frame_end = 250; scene.frame_set(1)
scene.render.engine = 'BLENDER_EEVEE_NEXT'
scene.cycles.sampling_pattern = 'TABULATED_SOBOL'
scene.eevee.ray_tracing_options.trace_max_roughness = 0.0
bpy.context.view_layer.update()

# ---- added for rendering (the .blend has no active camera and no usable light): camera, sun
cam_auto = bpy.data.cameras.new('AutoCamera')
cam_auto.lens = 50.0
cam_auto.sensor_width = 36.0
cam_auto.clip_end = 1000.0
ob_auto_camera = bpy.data.objects.new('AutoCamera', cam_auto)
scene.collection.objects.link(ob_auto_camera)
ob_auto_camera.location = (8.66593, -10.3991, 7.78242)
ob_auto_camera.rotation_euler = (1.09748, -7.21219e-08, 0.694738)
scene.camera = ob_auto_camera
light_auto_sun = bpy.data.lights.new('AutoSun', 'SUN')
light_auto_sun.energy = 3.0
light_auto_sun.angle = 0.0523599
ob_auto_sun = bpy.data.objects.new('AutoSun', light_auto_sun)
scene.collection.objects.link(ob_auto_sun)
ob_auto_sun.rotation_euler = (0.872665, 0.174533, 0.523599)
bpy.context.view_layer.update()
